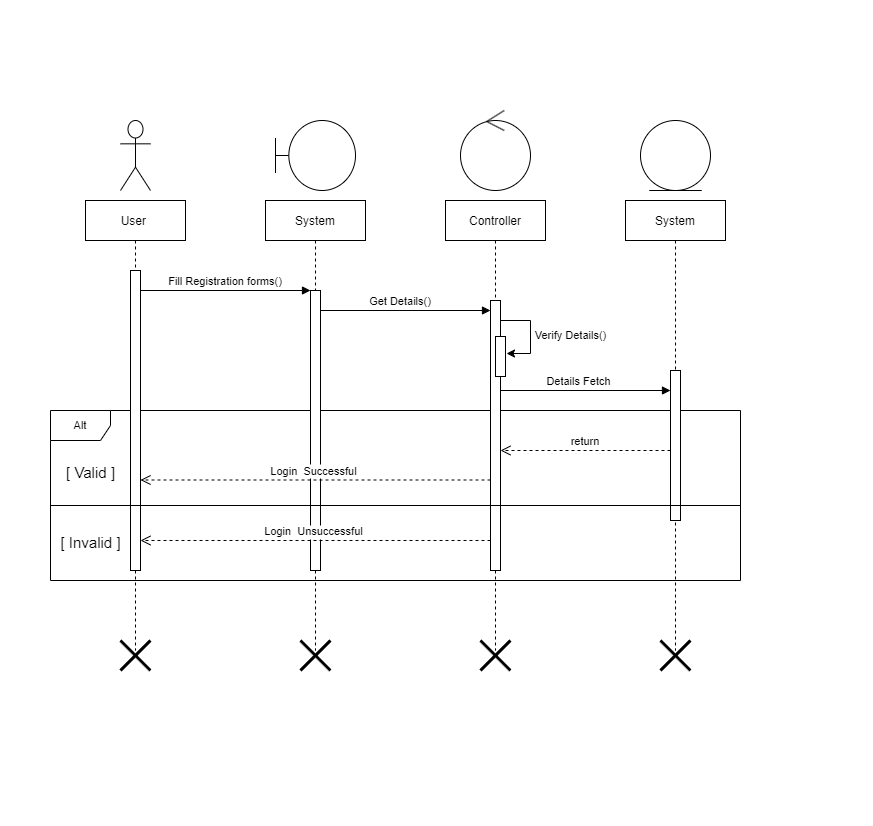

The diagram above was exported from draw.io. Its source (the exported page's mxGraphModel, read from the mxfile embedded in the PNG):
<mxGraphModel dx="868" dy="454" grid="1" gridSize="10" guides="1" tooltips="1" connect="1" arrows="1" fold="1" page="1" pageScale="1" pageWidth="291" pageHeight="413" math="0" shadow="0">
  <root>
    <mxCell id="0" />
    <mxCell id="1" parent="0" />
    <mxCell id="owsGnL6tsA_9eOaCPa7Y-25" value="Alt" style="shape=umlFrame;whiteSpace=wrap;html=1;fontSize=11;" vertex="1" parent="1">
      <mxGeometry x="50" y="410" width="690" height="170" as="geometry" />
    </mxCell>
    <mxCell id="owsGnL6tsA_9eOaCPa7Y-1" value="User " style="shape=umlLifeline;perimeter=lifelinePerimeter;container=1;collapsible=0;recursiveResize=0;rounded=0;shadow=0;strokeWidth=1;" vertex="1" parent="1">
      <mxGeometry x="85" y="200" width="100" height="450" as="geometry" />
    </mxCell>
    <mxCell id="owsGnL6tsA_9eOaCPa7Y-2" value="" style="points=[];perimeter=orthogonalPerimeter;rounded=0;shadow=0;strokeWidth=1;" vertex="1" parent="owsGnL6tsA_9eOaCPa7Y-1">
      <mxGeometry x="45" y="70" width="10" height="300" as="geometry" />
    </mxCell>
    <mxCell id="owsGnL6tsA_9eOaCPa7Y-3" value="&lt;span style=&quot;font-weight: normal;&quot;&gt;&lt;font style=&quot;font-size: 15px;&quot;&gt;[ Valid ]&lt;/font&gt;&lt;/span&gt;" style="text;strokeColor=none;fillColor=none;html=1;fontSize=24;fontStyle=1;verticalAlign=middle;align=center;strokeWidth=1;" vertex="1" parent="owsGnL6tsA_9eOaCPa7Y-1">
      <mxGeometry x="-45" y="250" width="100" height="40" as="geometry" />
    </mxCell>
    <mxCell id="owsGnL6tsA_9eOaCPa7Y-4" value="System" style="shape=umlLifeline;perimeter=lifelinePerimeter;container=1;collapsible=0;recursiveResize=0;rounded=0;shadow=0;strokeWidth=1;" vertex="1" parent="1">
      <mxGeometry x="265" y="200" width="100" height="450" as="geometry" />
    </mxCell>
    <mxCell id="owsGnL6tsA_9eOaCPa7Y-5" value="" style="points=[];perimeter=orthogonalPerimeter;rounded=0;shadow=0;strokeWidth=1;" vertex="1" parent="owsGnL6tsA_9eOaCPa7Y-4">
      <mxGeometry x="45" y="90" width="10" height="280" as="geometry" />
    </mxCell>
    <mxCell id="owsGnL6tsA_9eOaCPa7Y-6" value="Fill Registration forms()" style="verticalAlign=bottom;endArrow=block;entryX=0;entryY=0;shadow=0;strokeWidth=1;" edge="1" parent="1" source="owsGnL6tsA_9eOaCPa7Y-2" target="owsGnL6tsA_9eOaCPa7Y-5">
      <mxGeometry relative="1" as="geometry">
        <mxPoint x="240" y="280" as="sourcePoint" />
      </mxGeometry>
    </mxCell>
    <mxCell id="owsGnL6tsA_9eOaCPa7Y-7" value="" style="shape=umlActor;verticalLabelPosition=bottom;verticalAlign=top;html=1;outlineConnect=0;" vertex="1" parent="1">
      <mxGeometry x="120" y="120" width="30" height="70" as="geometry" />
    </mxCell>
    <mxCell id="owsGnL6tsA_9eOaCPa7Y-8" value="" style="shape=umlBoundary;whiteSpace=wrap;html=1;" vertex="1" parent="1">
      <mxGeometry x="275" y="120" width="80" height="70" as="geometry" />
    </mxCell>
    <mxCell id="owsGnL6tsA_9eOaCPa7Y-9" value="Controller" style="shape=umlLifeline;perimeter=lifelinePerimeter;container=1;collapsible=0;recursiveResize=0;rounded=0;shadow=0;strokeWidth=1;" vertex="1" parent="1">
      <mxGeometry x="445" y="200" width="100" height="450" as="geometry" />
    </mxCell>
    <mxCell id="owsGnL6tsA_9eOaCPa7Y-10" value="" style="points=[];perimeter=orthogonalPerimeter;rounded=0;shadow=0;strokeWidth=1;" vertex="1" parent="owsGnL6tsA_9eOaCPa7Y-9">
      <mxGeometry x="45" y="100" width="10" height="270" as="geometry" />
    </mxCell>
    <mxCell id="owsGnL6tsA_9eOaCPa7Y-11" value="" style="points=[];perimeter=orthogonalPerimeter;rounded=0;shadow=0;strokeWidth=1;" vertex="1" parent="owsGnL6tsA_9eOaCPa7Y-9">
      <mxGeometry x="50" y="136" width="10" height="40" as="geometry" />
    </mxCell>
    <mxCell id="owsGnL6tsA_9eOaCPa7Y-12" value="" style="endArrow=classic;html=1;rounded=0;entryX=1.1;entryY=0.425;entryDx=0;entryDy=0;entryPerimeter=0;" edge="1" parent="owsGnL6tsA_9eOaCPa7Y-9" target="owsGnL6tsA_9eOaCPa7Y-11">
      <mxGeometry width="50" height="50" relative="1" as="geometry">
        <mxPoint x="55" y="120" as="sourcePoint" />
        <mxPoint x="145" y="80" as="targetPoint" />
        <Array as="points">
          <mxPoint x="85" y="120" />
          <mxPoint x="85" y="153" />
        </Array>
      </mxGeometry>
    </mxCell>
    <mxCell id="owsGnL6tsA_9eOaCPa7Y-13" value="Get Details()" style="verticalAlign=bottom;endArrow=block;shadow=0;strokeWidth=1;" edge="1" parent="1">
      <mxGeometry x="-0.0588" relative="1" as="geometry">
        <mxPoint x="320" y="310.0000000000001" as="sourcePoint" />
        <mxPoint x="490" y="310" as="targetPoint" />
        <mxPoint as="offset" />
      </mxGeometry>
    </mxCell>
    <mxCell id="owsGnL6tsA_9eOaCPa7Y-14" value="&lt;font style=&quot;font-size: 11px;&quot;&gt;Verify Details()&lt;/font&gt;" style="text;html=1;align=center;verticalAlign=middle;resizable=0;points=[];autosize=1;strokeColor=none;fillColor=none;" vertex="1" parent="1">
      <mxGeometry x="520" y="320" width="100" height="30" as="geometry" />
    </mxCell>
    <mxCell id="owsGnL6tsA_9eOaCPa7Y-15" value="" style="ellipse;shape=umlControl;whiteSpace=wrap;html=1;fontSize=11;" vertex="1" parent="1">
      <mxGeometry x="460" y="110" width="70" height="80" as="geometry" />
    </mxCell>
    <mxCell id="owsGnL6tsA_9eOaCPa7Y-16" value="System" style="shape=umlLifeline;perimeter=lifelinePerimeter;container=1;collapsible=0;recursiveResize=0;rounded=0;shadow=0;strokeWidth=1;" vertex="1" parent="1">
      <mxGeometry x="625" y="200" width="100" height="450" as="geometry" />
    </mxCell>
    <mxCell id="owsGnL6tsA_9eOaCPa7Y-17" value="" style="points=[];perimeter=orthogonalPerimeter;rounded=0;shadow=0;strokeWidth=1;" vertex="1" parent="owsGnL6tsA_9eOaCPa7Y-16">
      <mxGeometry x="45" y="170" width="10" height="150" as="geometry" />
    </mxCell>
    <mxCell id="owsGnL6tsA_9eOaCPa7Y-18" value="Details Fetch " style="verticalAlign=bottom;endArrow=block;shadow=0;strokeWidth=1;" edge="1" parent="1">
      <mxGeometry x="-0.0588" relative="1" as="geometry">
        <mxPoint x="500" y="390.0000000000001" as="sourcePoint" />
        <mxPoint x="670" y="390" as="targetPoint" />
        <mxPoint as="offset" />
      </mxGeometry>
    </mxCell>
    <mxCell id="owsGnL6tsA_9eOaCPa7Y-19" value="" style="line;strokeWidth=1;html=1;fontSize=11;" vertex="1" parent="1">
      <mxGeometry x="50" y="500" width="690" height="10" as="geometry" />
    </mxCell>
    <mxCell id="owsGnL6tsA_9eOaCPa7Y-20" value="Login  Successful " style="verticalAlign=bottom;endArrow=open;dashed=1;endSize=8;shadow=0;strokeWidth=1;" edge="1" parent="1" target="owsGnL6tsA_9eOaCPa7Y-2">
      <mxGeometry relative="1" as="geometry">
        <mxPoint x="320" y="479.5" as="targetPoint" />
        <mxPoint x="490" y="479.5" as="sourcePoint" />
        <Array as="points" />
      </mxGeometry>
    </mxCell>
    <mxCell id="owsGnL6tsA_9eOaCPa7Y-21" value="Login  Unsuccessful " style="verticalAlign=bottom;endArrow=open;dashed=1;endSize=8;shadow=0;strokeWidth=1;" edge="1" parent="1">
      <mxGeometry relative="1" as="geometry">
        <mxPoint x="140" y="540" as="targetPoint" />
        <mxPoint x="490" y="540" as="sourcePoint" />
        <Array as="points" />
      </mxGeometry>
    </mxCell>
    <mxCell id="owsGnL6tsA_9eOaCPa7Y-22" value="&lt;span style=&quot;font-weight: normal;&quot;&gt;&lt;font style=&quot;font-size: 15px;&quot;&gt;[ Invalid ]&lt;/font&gt;&lt;/span&gt;" style="text;strokeColor=none;fillColor=none;html=1;fontSize=24;fontStyle=1;verticalAlign=middle;align=center;strokeWidth=1;" vertex="1" parent="1">
      <mxGeometry x="40" y="520" width="100" height="40" as="geometry" />
    </mxCell>
    <mxCell id="owsGnL6tsA_9eOaCPa7Y-23" value="" style="ellipse;shape=umlEntity;whiteSpace=wrap;html=1;strokeWidth=1;fontSize=15;" vertex="1" parent="1">
      <mxGeometry x="640" y="120" width="70" height="70" as="geometry" />
    </mxCell>
    <mxCell id="owsGnL6tsA_9eOaCPa7Y-24" value="return" style="verticalAlign=bottom;endArrow=open;dashed=1;endSize=8;shadow=0;strokeWidth=1;" edge="1" parent="1" source="owsGnL6tsA_9eOaCPa7Y-17" target="owsGnL6tsA_9eOaCPa7Y-10">
      <mxGeometry relative="1" as="geometry">
        <mxPoint x="500" y="440" as="targetPoint" />
        <mxPoint x="605" y="460" as="sourcePoint" />
        <Array as="points">
          <mxPoint x="530" y="450" />
        </Array>
      </mxGeometry>
    </mxCell>
    <mxCell id="owsGnL6tsA_9eOaCPa7Y-26" value="" style="shape=umlDestroy;whiteSpace=wrap;html=1;strokeWidth=3;" vertex="1" parent="1">
      <mxGeometry x="120" y="640" width="30" height="30" as="geometry" />
    </mxCell>
    <mxCell id="owsGnL6tsA_9eOaCPa7Y-27" value="" style="shape=umlDestroy;whiteSpace=wrap;html=1;strokeWidth=3;" vertex="1" parent="1">
      <mxGeometry x="660" y="640" width="30" height="30" as="geometry" />
    </mxCell>
    <mxCell id="owsGnL6tsA_9eOaCPa7Y-28" value="" style="shape=umlDestroy;whiteSpace=wrap;html=1;strokeWidth=3;" vertex="1" parent="1">
      <mxGeometry x="480" y="640" width="30" height="30" as="geometry" />
    </mxCell>
    <mxCell id="owsGnL6tsA_9eOaCPa7Y-29" value="" style="shape=umlDestroy;whiteSpace=wrap;html=1;strokeWidth=3;" vertex="1" parent="1">
      <mxGeometry x="300" y="640" width="30" height="30" as="geometry" />
    </mxCell>
  </root>
</mxGraphModel>